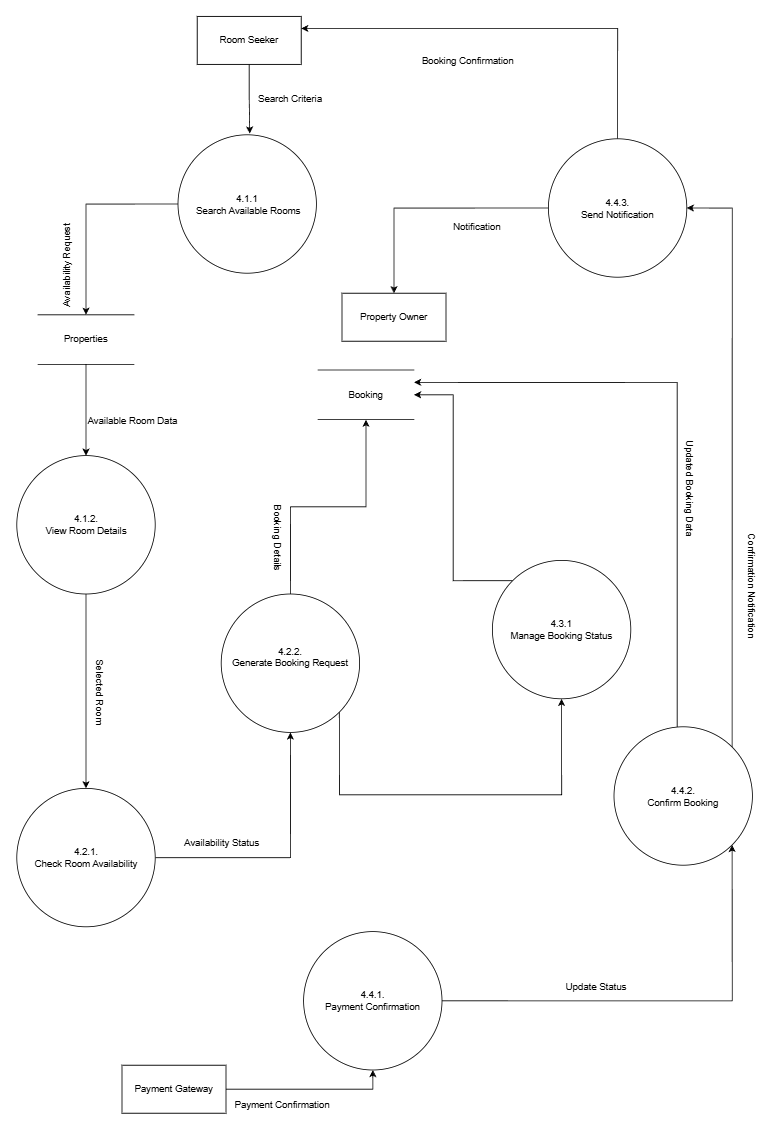

The diagram above was exported from draw.io. Its source (the exported page's mxGraphModel, read from the mxfile embedded in the PNG):
<mxGraphModel dx="3320" dy="1594" grid="0" gridSize="10" guides="1" tooltips="1" connect="1" arrows="1" fold="1" page="1" pageScale="1" pageWidth="850" pageHeight="1100" math="0" shadow="0">
  <root>
    <mxCell id="0" />
    <mxCell id="1" parent="0" />
    <mxCell id="Be6Dkf9zyq2qTVXkjxTF-3" edge="1" parent="1" source="M6zSqEN9P4RhYuDenwgy-47" style="edgeStyle=orthogonalEdgeStyle;rounded=0;orthogonalLoop=1;jettySize=auto;html=1;exitX=0;exitY=0.5;exitDx=0;exitDy=0;entryX=0.5;entryY=0;entryDx=0;entryDy=0;" target="z3MlK_wgGCbxDI_5F3lk-2">
      <mxGeometry relative="1" as="geometry" />
    </mxCell>
    <mxCell id="M6zSqEN9P4RhYuDenwgy-47" parent="1" style="ellipse;whiteSpace=wrap;html=1;aspect=fixed;fontStyle=0" value="4.1.1&lt;div&gt;&amp;nbsp;Search Available Rooms&lt;/div&gt;" vertex="1">
      <mxGeometry height="173" width="173" x="284" y="475" as="geometry" />
    </mxCell>
    <mxCell id="Be6Dkf9zyq2qTVXkjxTF-18" edge="1" parent="1" source="TfAUrkFczO6ZMDWVxZGH-1" style="edgeStyle=orthogonalEdgeStyle;rounded=0;orthogonalLoop=1;jettySize=auto;html=1;exitX=0.5;exitY=1;exitDx=0;exitDy=0;entryX=0.5;entryY=0;entryDx=0;entryDy=0;" target="cfPggswtjnx5--Ca42Y1-3">
      <mxGeometry relative="1" as="geometry" />
    </mxCell>
    <mxCell id="TfAUrkFczO6ZMDWVxZGH-1" parent="1" style="ellipse;whiteSpace=wrap;html=1;aspect=fixed;fontStyle=0" value="4.1.2.&lt;div&gt;View Room Details&lt;/div&gt;" vertex="1">
      <mxGeometry height="173" width="173" x="82.5" y="876" as="geometry" />
    </mxCell>
    <mxCell id="Be6Dkf9zyq2qTVXkjxTF-11" edge="1" parent="1" source="TfAUrkFczO6ZMDWVxZGH-2" style="edgeStyle=orthogonalEdgeStyle;rounded=0;orthogonalLoop=1;jettySize=auto;html=1;exitX=0;exitY=0;exitDx=0;exitDy=0;entryX=1;entryY=0.5;entryDx=0;entryDy=0;" target="z3MlK_wgGCbxDI_5F3lk-1">
      <mxGeometry relative="1" as="geometry" />
    </mxCell>
    <mxCell id="TfAUrkFczO6ZMDWVxZGH-2" parent="1" style="ellipse;whiteSpace=wrap;html=1;aspect=fixed;fontStyle=0" value="4.3.1&lt;div&gt;Manage Booking Status&lt;/div&gt;" vertex="1">
      <mxGeometry height="173" width="173" x="677" y="1007" as="geometry" />
    </mxCell>
    <mxCell id="Be6Dkf9zyq2qTVXkjxTF-13" edge="1" parent="1" source="fdLhSz7KfFVGf6qDCUJA-1" style="edgeStyle=orthogonalEdgeStyle;rounded=0;orthogonalLoop=1;jettySize=auto;html=1;exitX=0;exitY=0.5;exitDx=0;exitDy=0;entryX=1;entryY=1;entryDx=0;entryDy=0;" target="fdLhSz7KfFVGf6qDCUJA-4">
      <mxGeometry relative="1" as="geometry">
        <Array as="points">
          <mxPoint x="977" y="1557" />
        </Array>
      </mxGeometry>
    </mxCell>
    <mxCell id="fdLhSz7KfFVGf6qDCUJA-1" parent="1" style="ellipse;whiteSpace=wrap;html=1;aspect=fixed;fontStyle=0" value="4.4.1.&lt;div&gt;&lt;span style=&quot;background-color: transparent; color: light-dark(rgb(0, 0, 0), rgb(255, 255, 255));&quot;&gt;Payment Confirmation&lt;/span&gt;&lt;/div&gt;" vertex="1">
      <mxGeometry height="173" width="173" x="441" y="1471" as="geometry" />
    </mxCell>
    <mxCell id="Be6Dkf9zyq2qTVXkjxTF-16" edge="1" parent="1" source="fdLhSz7KfFVGf6qDCUJA-3" style="edgeStyle=orthogonalEdgeStyle;rounded=0;orthogonalLoop=1;jettySize=auto;html=1;exitX=0;exitY=0.5;exitDx=0;exitDy=0;entryX=0.5;entryY=0;entryDx=0;entryDy=0;" target="cfPggswtjnx5--Ca42Y1-2">
      <mxGeometry relative="1" as="geometry" />
    </mxCell>
    <mxCell id="Be6Dkf9zyq2qTVXkjxTF-17" edge="1" parent="1" source="fdLhSz7KfFVGf6qDCUJA-3" style="edgeStyle=orthogonalEdgeStyle;rounded=0;orthogonalLoop=1;jettySize=auto;html=1;exitX=0.5;exitY=0;exitDx=0;exitDy=0;entryX=1;entryY=0.25;entryDx=0;entryDy=0;" target="cfPggswtjnx5--Ca42Y1-1">
      <mxGeometry relative="1" as="geometry" />
    </mxCell>
    <mxCell id="fdLhSz7KfFVGf6qDCUJA-3" parent="1" style="ellipse;whiteSpace=wrap;html=1;aspect=fixed;fontStyle=0" value="4.4.3.&lt;div&gt;Send Notification&lt;/div&gt;" vertex="1">
      <mxGeometry height="173" width="173" x="747" y="480" as="geometry" />
    </mxCell>
    <mxCell id="Be6Dkf9zyq2qTVXkjxTF-14" edge="1" parent="1" source="fdLhSz7KfFVGf6qDCUJA-4" style="edgeStyle=orthogonalEdgeStyle;rounded=0;orthogonalLoop=1;jettySize=auto;html=1;entryX=1;entryY=0.25;entryDx=0;entryDy=0;" target="z3MlK_wgGCbxDI_5F3lk-1">
      <mxGeometry relative="1" as="geometry">
        <Array as="points">
          <mxPoint x="908" y="785" />
        </Array>
      </mxGeometry>
    </mxCell>
    <mxCell id="Be6Dkf9zyq2qTVXkjxTF-15" edge="1" parent="1" source="fdLhSz7KfFVGf6qDCUJA-4" style="edgeStyle=orthogonalEdgeStyle;rounded=0;orthogonalLoop=1;jettySize=auto;html=1;exitX=1;exitY=0;exitDx=0;exitDy=0;entryX=1;entryY=0.5;entryDx=0;entryDy=0;" target="fdLhSz7KfFVGf6qDCUJA-3">
      <mxGeometry relative="1" as="geometry" />
    </mxCell>
    <mxCell id="fdLhSz7KfFVGf6qDCUJA-4" parent="1" style="ellipse;whiteSpace=wrap;html=1;aspect=fixed;fontStyle=0" value="4.4.2.&lt;div&gt;Confirm Booking&lt;/div&gt;" vertex="1">
      <mxGeometry height="173" width="173" x="829" y="1215" as="geometry" />
    </mxCell>
    <mxCell id="z3MlK_wgGCbxDI_5F3lk-1" parent="1" style="shape=partialRectangle;whiteSpace=wrap;html=1;left=0;right=0;fillColor=none;fontStyle=0" value="Booking" vertex="1">
      <mxGeometry height="62" width="120" x="459" y="769" as="geometry" />
    </mxCell>
    <mxCell id="Be6Dkf9zyq2qTVXkjxTF-4" edge="1" parent="1" source="z3MlK_wgGCbxDI_5F3lk-2" style="edgeStyle=orthogonalEdgeStyle;rounded=0;orthogonalLoop=1;jettySize=auto;html=1;exitX=0.5;exitY=1;exitDx=0;exitDy=0;entryX=0.5;entryY=0;entryDx=0;entryDy=0;" target="TfAUrkFczO6ZMDWVxZGH-1">
      <mxGeometry relative="1" as="geometry" />
    </mxCell>
    <mxCell id="z3MlK_wgGCbxDI_5F3lk-2" parent="1" style="shape=partialRectangle;whiteSpace=wrap;html=1;left=0;right=0;fillColor=none;fontStyle=0" value="Properties" vertex="1">
      <mxGeometry height="62" width="120" x="109" y="700" as="geometry" />
    </mxCell>
    <mxCell id="Be6Dkf9zyq2qTVXkjxTF-2" edge="1" parent="1" source="cfPggswtjnx5--Ca42Y1-1" style="edgeStyle=orthogonalEdgeStyle;rounded=0;orthogonalLoop=1;jettySize=auto;html=1;exitX=0.5;exitY=1;exitDx=0;exitDy=0;">
      <mxGeometry relative="1" as="geometry">
        <mxPoint x="373.6923076923076" y="473.46153846153834" as="targetPoint" />
      </mxGeometry>
    </mxCell>
    <mxCell id="cfPggswtjnx5--Ca42Y1-1" parent="1" style="rounded=0;whiteSpace=wrap;html=1;fontStyle=0" value="Room Seeker" vertex="1">
      <mxGeometry height="60" width="130" x="308" y="327" as="geometry" />
    </mxCell>
    <mxCell id="cfPggswtjnx5--Ca42Y1-2" parent="1" style="rounded=0;whiteSpace=wrap;html=1;fontStyle=0" value="Property Owner" vertex="1">
      <mxGeometry height="60" width="130" x="489" y="673" as="geometry" />
    </mxCell>
    <mxCell id="Be6Dkf9zyq2qTVXkjxTF-19" edge="1" parent="1" source="cfPggswtjnx5--Ca42Y1-3" style="edgeStyle=orthogonalEdgeStyle;rounded=0;orthogonalLoop=1;jettySize=auto;html=1;entryX=0.5;entryY=1;entryDx=0;entryDy=0;" target="cfPggswtjnx5--Ca42Y1-4">
      <mxGeometry relative="1" as="geometry" />
    </mxCell>
    <mxCell id="cfPggswtjnx5--Ca42Y1-3" parent="1" style="ellipse;whiteSpace=wrap;html=1;aspect=fixed;fontStyle=0" value="4.2.1.&lt;div&gt;Check Room Availability&lt;/div&gt;" vertex="1">
      <mxGeometry height="173" width="173" x="82.5" y="1292" as="geometry" />
    </mxCell>
    <mxCell id="Be6Dkf9zyq2qTVXkjxTF-20" edge="1" parent="1" source="cfPggswtjnx5--Ca42Y1-4" style="edgeStyle=orthogonalEdgeStyle;rounded=0;orthogonalLoop=1;jettySize=auto;html=1;exitX=1;exitY=1;exitDx=0;exitDy=0;entryX=0.5;entryY=1;entryDx=0;entryDy=0;" target="TfAUrkFczO6ZMDWVxZGH-2">
      <mxGeometry relative="1" as="geometry">
        <Array as="points">
          <mxPoint x="486" y="1300" />
          <mxPoint x="764" y="1300" />
        </Array>
      </mxGeometry>
    </mxCell>
    <mxCell id="Be6Dkf9zyq2qTVXkjxTF-21" edge="1" parent="1" source="cfPggswtjnx5--Ca42Y1-4" style="edgeStyle=orthogonalEdgeStyle;rounded=0;orthogonalLoop=1;jettySize=auto;html=1;exitX=0.5;exitY=0;exitDx=0;exitDy=0;entryX=0.5;entryY=1;entryDx=0;entryDy=0;" target="z3MlK_wgGCbxDI_5F3lk-1">
      <mxGeometry relative="1" as="geometry">
        <Array as="points">
          <mxPoint x="424" y="940" />
          <mxPoint x="519" y="940" />
        </Array>
      </mxGeometry>
    </mxCell>
    <mxCell id="cfPggswtjnx5--Ca42Y1-4" parent="1" style="ellipse;whiteSpace=wrap;html=1;aspect=fixed;fontStyle=0" value="4.2.2.&lt;div&gt;Generate Booking Request&lt;br&gt;&lt;div&gt;&lt;span style=&quot;color: rgba(0, 0, 0, 0); font-family: monospace; font-size: 0px; text-align: start; text-wrap-mode: nowrap;&quot;&gt;%3CmxGraphModel%3E%3Croot%3E%3CmxCell%20id%3D%220%22%2F%3E%3CmxCell%20id%3D%221%22%20parent%3D%220%22%2F%3E%3CmxCell%20id%3D%222%22%20parent%3D%221%22%20style%3D%22ellipse%3BwhiteSpace%3Dwrap%3Bhtml%3D1%3Baspect%3Dfixed%3BfontStyle%3D0%22%20value%3D%224.2.1.%26lt%3Bdiv%26gt%3BCheck%20Room%20Availability%26lt%3B%2Fdiv%26gt%3B%22%20vertex%3D%221%22%3E%3CmxGeometry%20height%3D%22173%22%20width%3D%22173%22%20x%3D%22635%22%20y%3D%22288%22%20as%3D%22geometry%22%2F%3E%3C%2FmxCell%3E%3C%2Froot%3E%3C%2FmxGraphModel%3EG&lt;/span&gt;&lt;/div&gt;&lt;/div&gt;" vertex="1">
      <mxGeometry height="173" width="173" x="338" y="1049" as="geometry" />
    </mxCell>
    <mxCell id="Be6Dkf9zyq2qTVXkjxTF-12" edge="1" parent="1" source="Be6Dkf9zyq2qTVXkjxTF-1" style="edgeStyle=orthogonalEdgeStyle;rounded=0;orthogonalLoop=1;jettySize=auto;html=1;entryX=0.5;entryY=1;entryDx=0;entryDy=0;" target="fdLhSz7KfFVGf6qDCUJA-1">
      <mxGeometry relative="1" as="geometry" />
    </mxCell>
    <mxCell id="Be6Dkf9zyq2qTVXkjxTF-1" parent="1" style="rounded=0;whiteSpace=wrap;html=1;fontStyle=0" value="Payment Gateway" vertex="1">
      <mxGeometry height="60" width="130" x="214" y="1638" as="geometry" />
    </mxCell>
    <mxCell id="Be6Dkf9zyq2qTVXkjxTF-22" parent="1" style="text;html=1;whiteSpace=wrap;strokeColor=none;fillColor=none;align=center;verticalAlign=middle;rounded=0;" value="Search Criteria" vertex="1">
      <mxGeometry height="30" width="125" x="362" y="416" as="geometry" />
    </mxCell>
    <mxCell id="Be6Dkf9zyq2qTVXkjxTF-23" parent="1" style="text;html=1;whiteSpace=wrap;strokeColor=none;fillColor=none;align=center;verticalAlign=middle;rounded=0;rotation=270;" value=" Availability Request" vertex="1">
      <mxGeometry height="30" width="136" x="78" y="623" as="geometry" />
    </mxCell>
    <mxCell id="Be6Dkf9zyq2qTVXkjxTF-24" parent="1" style="text;html=1;whiteSpace=wrap;strokeColor=none;fillColor=none;align=center;verticalAlign=middle;rounded=0;" value="Available Room Data" vertex="1">
      <mxGeometry height="30" width="149" x="153" y="818" as="geometry" />
    </mxCell>
    <mxCell id="Be6Dkf9zyq2qTVXkjxTF-25" parent="1" style="text;html=1;whiteSpace=wrap;strokeColor=none;fillColor=none;align=center;verticalAlign=middle;rounded=0;rotation=90;" value="Selected Room " vertex="1">
      <mxGeometry height="30" width="138" x="117.5" y="1156" as="geometry" />
    </mxCell>
    <mxCell id="Be6Dkf9zyq2qTVXkjxTF-26" parent="1" style="text;html=1;whiteSpace=wrap;strokeColor=none;fillColor=none;align=center;verticalAlign=middle;rounded=0;" value="Availability Status" vertex="1">
      <mxGeometry height="30" width="116" x="281" y="1345" as="geometry" />
    </mxCell>
    <mxCell id="Be6Dkf9zyq2qTVXkjxTF-27" parent="1" style="text;html=1;whiteSpace=wrap;strokeColor=none;fillColor=none;align=center;verticalAlign=middle;rounded=0;rotation=90;" value="Booking Details" vertex="1">
      <mxGeometry height="30" width="129" x="344" y="964" as="geometry" />
    </mxCell>
    <mxCell id="Be6Dkf9zyq2qTVXkjxTF-28" parent="1" style="text;html=1;whiteSpace=wrap;strokeColor=none;fillColor=none;align=center;verticalAlign=middle;rounded=0;" value=" Payment Confirmation " vertex="1">
      <mxGeometry height="30" width="153" x="338" y="1673" as="geometry" />
    </mxCell>
    <mxCell id="Be6Dkf9zyq2qTVXkjxTF-29" parent="1" style="text;html=1;whiteSpace=wrap;strokeColor=none;fillColor=none;align=center;verticalAlign=middle;rounded=0;" value=" Update Status " vertex="1">
      <mxGeometry height="30" width="114" x="750" y="1525" as="geometry" />
    </mxCell>
    <mxCell id="Be6Dkf9zyq2qTVXkjxTF-30" parent="1" style="text;html=1;whiteSpace=wrap;strokeColor=none;fillColor=none;align=center;verticalAlign=middle;rounded=0;rotation=90;" value="Updated Booking Data" vertex="1">
      <mxGeometry height="30" width="151" x="848" y="902" as="geometry" />
    </mxCell>
    <mxCell id="Be6Dkf9zyq2qTVXkjxTF-33" parent="1" style="text;html=1;whiteSpace=wrap;strokeColor=none;fillColor=none;align=center;verticalAlign=middle;rounded=0;rotation=90;" value="Confirmation Notification" vertex="1">
      <mxGeometry height="30" width="502" x="750" y="1024" as="geometry" />
    </mxCell>
    <mxCell id="Be6Dkf9zyq2qTVXkjxTF-34" parent="1" style="text;html=1;whiteSpace=wrap;strokeColor=none;fillColor=none;align=center;verticalAlign=middle;rounded=0;" value="Booking Confirmation " vertex="1">
      <mxGeometry height="30" width="135" x="579" y="368" as="geometry" />
    </mxCell>
    <mxCell id="Be6Dkf9zyq2qTVXkjxTF-35" parent="1" style="text;html=1;whiteSpace=wrap;strokeColor=none;fillColor=none;align=center;verticalAlign=middle;rounded=0;" value="Notification " vertex="1">
      <mxGeometry height="30" width="60" x="628" y="575" as="geometry" />
    </mxCell>
  </root>
</mxGraphModel>